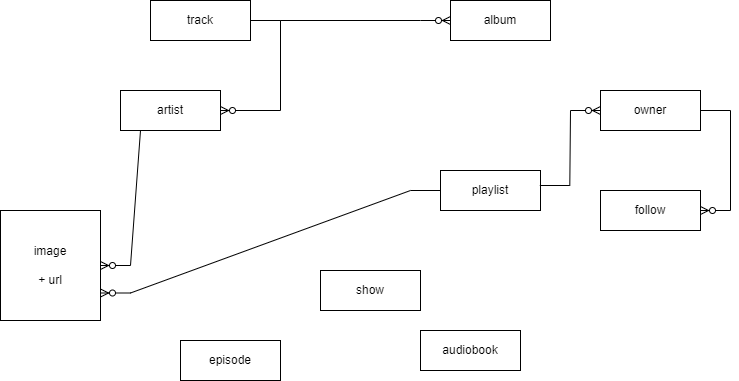

The diagram above was exported from draw.io. Its source (the exported page's mxGraphModel, read from the mxfile embedded in the PNG):
<mxGraphModel dx="819" dy="447" grid="1" gridSize="10" guides="1" tooltips="1" connect="1" arrows="1" fold="1" page="1" pageScale="1" pageWidth="827" pageHeight="1169" math="0" shadow="0">
  <root>
    <mxCell id="0" />
    <mxCell id="1" parent="0" />
    <mxCell id="e3MP-QjCPSx7ykozM8l3-1" value="track" style="whiteSpace=wrap;html=1;align=center;" vertex="1" parent="1">
      <mxGeometry x="210" y="180" width="100" height="40" as="geometry" />
    </mxCell>
    <mxCell id="e3MP-QjCPSx7ykozM8l3-2" value="artist" style="whiteSpace=wrap;html=1;align=center;" vertex="1" parent="1">
      <mxGeometry x="180" y="270" width="100" height="40" as="geometry" />
    </mxCell>
    <mxCell id="e3MP-QjCPSx7ykozM8l3-3" value="playlist" style="whiteSpace=wrap;html=1;align=center;" vertex="1" parent="1">
      <mxGeometry x="500" y="350" width="100" height="40" as="geometry" />
    </mxCell>
    <mxCell id="e3MP-QjCPSx7ykozM8l3-4" value="show" style="whiteSpace=wrap;html=1;align=center;" vertex="1" parent="1">
      <mxGeometry x="380" y="450" width="100" height="40" as="geometry" />
    </mxCell>
    <mxCell id="e3MP-QjCPSx7ykozM8l3-5" value="episode" style="whiteSpace=wrap;html=1;align=center;" vertex="1" parent="1">
      <mxGeometry x="240" y="520" width="100" height="40" as="geometry" />
    </mxCell>
    <mxCell id="e3MP-QjCPSx7ykozM8l3-6" value="audiobook" style="whiteSpace=wrap;html=1;align=center;" vertex="1" parent="1">
      <mxGeometry x="480" y="510" width="100" height="40" as="geometry" />
    </mxCell>
    <mxCell id="e3MP-QjCPSx7ykozM8l3-7" value="album" style="whiteSpace=wrap;html=1;align=center;" vertex="1" parent="1">
      <mxGeometry x="510" y="180" width="100" height="40" as="geometry" />
    </mxCell>
    <mxCell id="e3MP-QjCPSx7ykozM8l3-8" value="" style="edgeStyle=entityRelationEdgeStyle;fontSize=12;html=1;endArrow=ERzeroToMany;endFill=1;rounded=0;" edge="1" parent="1" source="e3MP-QjCPSx7ykozM8l3-1" target="e3MP-QjCPSx7ykozM8l3-2">
      <mxGeometry width="100" height="100" relative="1" as="geometry">
        <mxPoint x="110" y="390" as="sourcePoint" />
        <mxPoint x="210" y="290" as="targetPoint" />
      </mxGeometry>
    </mxCell>
    <mxCell id="e3MP-QjCPSx7ykozM8l3-10" value="" style="edgeStyle=entityRelationEdgeStyle;fontSize=12;html=1;endArrow=ERzeroToMany;endFill=1;rounded=0;" edge="1" parent="1" source="e3MP-QjCPSx7ykozM8l3-1" target="e3MP-QjCPSx7ykozM8l3-7">
      <mxGeometry width="100" height="100" relative="1" as="geometry">
        <mxPoint x="370" y="390" as="sourcePoint" />
        <mxPoint x="470" y="290" as="targetPoint" />
      </mxGeometry>
    </mxCell>
    <mxCell id="e3MP-QjCPSx7ykozM8l3-11" value="image&lt;br&gt;&lt;br&gt;+ url" style="whiteSpace=wrap;html=1;align=center;" vertex="1" parent="1">
      <mxGeometry x="60" y="390" width="100" height="110" as="geometry" />
    </mxCell>
    <mxCell id="e3MP-QjCPSx7ykozM8l3-12" value="" style="edgeStyle=entityRelationEdgeStyle;fontSize=12;html=1;endArrow=ERzeroToMany;endFill=1;rounded=0;exitX=0.5;exitY=1;exitDx=0;exitDy=0;" edge="1" parent="1" source="e3MP-QjCPSx7ykozM8l3-2" target="e3MP-QjCPSx7ykozM8l3-11">
      <mxGeometry width="100" height="100" relative="1" as="geometry">
        <mxPoint x="380" y="410" as="sourcePoint" />
        <mxPoint x="320" y="370" as="targetPoint" />
      </mxGeometry>
    </mxCell>
    <mxCell id="e3MP-QjCPSx7ykozM8l3-13" value="" style="edgeStyle=entityRelationEdgeStyle;fontSize=12;html=1;endArrow=ERzeroToMany;endFill=1;rounded=0;exitX=0;exitY=0.5;exitDx=0;exitDy=0;entryX=1;entryY=0.75;entryDx=0;entryDy=0;" edge="1" parent="1" source="e3MP-QjCPSx7ykozM8l3-3" target="e3MP-QjCPSx7ykozM8l3-11">
      <mxGeometry width="100" height="100" relative="1" as="geometry">
        <mxPoint x="350" y="440" as="sourcePoint" />
        <mxPoint x="450" y="340" as="targetPoint" />
      </mxGeometry>
    </mxCell>
    <mxCell id="e3MP-QjCPSx7ykozM8l3-14" value="owner" style="whiteSpace=wrap;html=1;align=center;" vertex="1" parent="1">
      <mxGeometry x="660" y="270" width="100" height="40" as="geometry" />
    </mxCell>
    <mxCell id="e3MP-QjCPSx7ykozM8l3-15" value="follow" style="whiteSpace=wrap;html=1;align=center;" vertex="1" parent="1">
      <mxGeometry x="660" y="370" width="100" height="40" as="geometry" />
    </mxCell>
    <mxCell id="e3MP-QjCPSx7ykozM8l3-16" value="" style="edgeStyle=entityRelationEdgeStyle;fontSize=12;html=1;endArrow=ERzeroToMany;endFill=1;rounded=0;exitX=0.993;exitY=0.375;exitDx=0;exitDy=0;entryX=0;entryY=0.5;entryDx=0;entryDy=0;exitPerimeter=0;" edge="1" parent="1" source="e3MP-QjCPSx7ykozM8l3-3" target="e3MP-QjCPSx7ykozM8l3-14">
      <mxGeometry width="100" height="100" relative="1" as="geometry">
        <mxPoint x="510" y="380" as="sourcePoint" />
        <mxPoint x="170" y="430" as="targetPoint" />
      </mxGeometry>
    </mxCell>
    <mxCell id="e3MP-QjCPSx7ykozM8l3-17" value="" style="edgeStyle=entityRelationEdgeStyle;fontSize=12;html=1;endArrow=ERzeroToMany;endFill=1;rounded=0;exitX=1;exitY=0.5;exitDx=0;exitDy=0;" edge="1" parent="1" source="e3MP-QjCPSx7ykozM8l3-14" target="e3MP-QjCPSx7ykozM8l3-15">
      <mxGeometry width="100" height="100" relative="1" as="geometry">
        <mxPoint x="609" y="375" as="sourcePoint" />
        <mxPoint x="670" y="300" as="targetPoint" />
      </mxGeometry>
    </mxCell>
  </root>
</mxGraphModel>